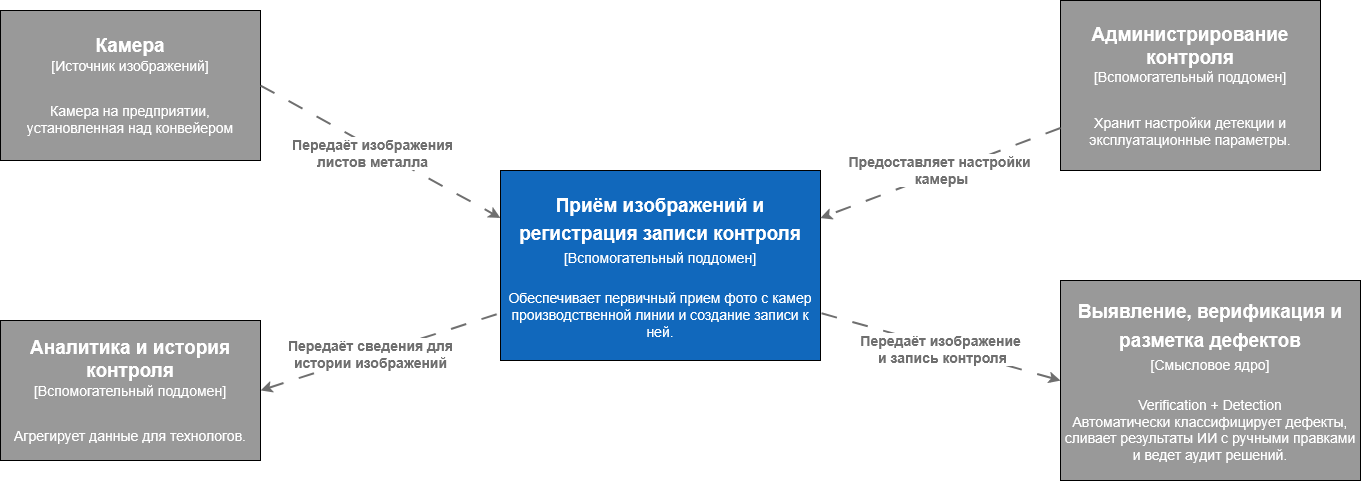

The diagram above was exported from draw.io. Its source (the exported page's mxGraphModel, read from the mxfile embedded in the PNG):
<mxGraphModel dx="1489" dy="776" grid="1" gridSize="10" guides="1" tooltips="1" connect="1" arrows="1" fold="1" page="1" pageScale="1" pageWidth="827" pageHeight="1169" math="0" shadow="0">
  <root>
    <mxCell id="0" />
    <mxCell id="1" parent="0" />
    <mxCell id="DUISDrTE71scEXZoqOZL-1" parent="1" style="rounded=0;whiteSpace=wrap;html=1;fillColor=light-dark(#1168BC,#1168BC);" value="&lt;div&gt;&lt;font style=&quot;font-size: 19px;&quot; face=&quot;Helvetica&quot;&gt;&lt;span style=&quot;line-height: 150%;&quot;&gt;&lt;span style=&quot;color: rgb(255, 255, 255);&quot;&gt;&lt;b&gt;Приём изображений и регистрация записи контроля&lt;/b&gt;&lt;/span&gt;&lt;/span&gt;&lt;/font&gt;&lt;/div&gt;&lt;div&gt;&lt;font style=&quot;font-size: 14px;&quot; face=&quot;Helvetica&quot;&gt;&lt;span style=&quot;line-height: 150%;&quot;&gt;&lt;span style=&quot;color: rgb(255, 255, 255);&quot;&gt;[Вспомогательный поддомен]&lt;/span&gt;&lt;/span&gt;&lt;/font&gt;&lt;/div&gt;&lt;div&gt;&lt;font style=&quot;font-size: 14px;&quot; face=&quot;Helvetica&quot;&gt;&lt;span style=&quot;line-height: 150%;&quot;&gt;&lt;span style=&quot;color: rgb(255, 255, 255);&quot;&gt;&lt;br&gt;&lt;/span&gt;&lt;/span&gt;&lt;/font&gt;&lt;/div&gt;&lt;div&gt;&lt;span style=&quot;color: light-dark(rgb(255, 255, 255), rgb(255, 255, 255));&quot;&gt;&lt;font style=&quot;font-size: 14px;&quot;&gt;Обеспечивает первичный прием фото с камер производственной линии и создание записи к ней.&lt;/font&gt;&lt;/span&gt;&lt;/div&gt;" vertex="1">
      <mxGeometry height="190" width="320" x="640" y="530" as="geometry" />
    </mxCell>
    <mxCell id="DUISDrTE71scEXZoqOZL-5" parent="1" style="rounded=0;whiteSpace=wrap;html=1;fillColor=light-dark(#999999,#1168BC);" value="&lt;div&gt;&lt;font style=&quot;font-size: 19px;&quot; face=&quot;Helvetica&quot;&gt;&lt;span style=&quot;line-height: 150%;&quot;&gt;&lt;span style=&quot;color: rgb(255, 255, 255);&quot;&gt;&lt;b&gt;Выявление, верификация и разметка дефектов&lt;/b&gt;&lt;/span&gt;&lt;/span&gt;&lt;/font&gt;&lt;/div&gt;&lt;div&gt;&lt;font style=&quot;font-size: 14px;&quot; face=&quot;Helvetica&quot;&gt;&lt;span style=&quot;line-height: 150%;&quot;&gt;&lt;span style=&quot;color: rgb(255, 255, 255);&quot;&gt;[Смысловое ядро]&lt;/span&gt;&lt;/span&gt;&lt;/font&gt;&lt;/div&gt;&lt;div&gt;&lt;font style=&quot;font-size: 14px;&quot; face=&quot;Helvetica&quot;&gt;&lt;span style=&quot;line-height: 150%;&quot;&gt;&lt;span style=&quot;color: rgb(255, 255, 255);&quot;&gt;&lt;br&gt;&lt;/span&gt;&lt;/span&gt;&lt;/font&gt;&lt;/div&gt;&lt;div&gt;&lt;font style=&quot;color: rgb(255, 255, 255); font-size: 14px;&quot; face=&quot;Helvetica&quot;&gt;Verification + Detection&lt;/font&gt;&lt;/div&gt;&lt;div&gt;&lt;font style=&quot;color: rgb(255, 255, 255); font-size: 14px;&quot; face=&quot;Helvetica&quot;&gt;Автоматически классифицирует дефекты, сливает результаты ИИ с ручными правками и ведет аудит решений.&lt;/font&gt;&lt;/div&gt;" vertex="1">
      <mxGeometry height="200" width="300" x="1200" y="640" as="geometry" />
    </mxCell>
    <mxCell id="DUISDrTE71scEXZoqOZL-6" parent="1" style="rounded=0;whiteSpace=wrap;html=1;fillColor=light-dark(#999999,#1168BC);" value="&lt;div&gt;&lt;font style=&quot;color: rgb(255, 255, 255); font-size: 19px;&quot;&gt;&lt;span style=&quot;color: rgb(255, 255, 255);&quot;&gt;&lt;b&gt;Аналитика и история контроля&lt;/b&gt;&lt;/span&gt;&lt;/font&gt;&lt;/div&gt;&lt;div&gt;&lt;font style=&quot;font-size: 14px;&quot;&gt;&lt;span style=&quot;color: rgb(255, 255, 255);&quot;&gt;&lt;font&gt;[Вспомогательный поддомен]&lt;/font&gt;&lt;/span&gt;&lt;/font&gt;&lt;/div&gt;&lt;div&gt;&lt;br&gt;&lt;/div&gt;&lt;div&gt;&lt;br&gt;&lt;/div&gt;&lt;div&gt;&lt;span style=&quot;color: light-dark(rgb(255, 255, 255), rgb(255, 255, 255));&quot;&gt;&lt;font style=&quot;font-size: 14px;&quot;&gt;Агрегирует данные для технологов.&lt;/font&gt;&lt;/span&gt;&lt;/div&gt;" vertex="1">
      <mxGeometry height="140" width="260" x="140" y="680" as="geometry" />
    </mxCell>
    <mxCell id="DUISDrTE71scEXZoqOZL-7" parent="1" style="rounded=0;whiteSpace=wrap;html=1;fillColor=light-dark(#999999,#1168BC);" value="&lt;div&gt;&lt;font style=&quot;color: rgb(255, 255, 255); font-size: 19px;&quot;&gt;&lt;span style=&quot;color: rgb(255, 255, 255);&quot;&gt;&lt;b&gt;Камера&lt;/b&gt;&lt;/span&gt;&lt;/font&gt;&lt;/div&gt;&lt;div&gt;&lt;font style=&quot;font-size: 14px;&quot;&gt;&lt;span style=&quot;color: rgb(255, 255, 255);&quot;&gt;&lt;font&gt;[Источник изображений]&lt;/font&gt;&lt;/span&gt;&lt;/font&gt;&lt;/div&gt;&lt;div&gt;&lt;br&gt;&lt;/div&gt;&lt;div&gt;&lt;br&gt;&lt;/div&gt;&lt;div&gt;&lt;span style=&quot;color: light-dark(rgb(255, 255, 255), rgb(255, 255, 255));&quot;&gt;&lt;font style=&quot;font-size: 14px;&quot;&gt;Камера на предприятии, установленная над конвейером&lt;/font&gt;&lt;/span&gt;&lt;/div&gt;" vertex="1">
      <mxGeometry height="150" width="260" x="140" y="370" as="geometry" />
    </mxCell>
    <mxCell id="DUISDrTE71scEXZoqOZL-8" parent="1" style="rounded=0;whiteSpace=wrap;html=1;fillColor=light-dark(#999999,#1168BC);" value="&lt;div&gt;&lt;font style=&quot;color: rgb(255, 255, 255); font-size: 19px;&quot;&gt;&lt;span style=&quot;color: rgb(255, 255, 255);&quot;&gt;&lt;b&gt;Администрирование контроля&lt;/b&gt;&lt;/span&gt;&lt;/font&gt;&lt;/div&gt;&lt;div&gt;&lt;font style=&quot;font-size: 14px;&quot;&gt;&lt;span style=&quot;color: rgb(255, 255, 255);&quot;&gt;&lt;font&gt;[Вспомогательный поддомен]&lt;/font&gt;&lt;/span&gt;&lt;/font&gt;&lt;/div&gt;&lt;div&gt;&lt;br&gt;&lt;/div&gt;&lt;div&gt;&lt;br&gt;&lt;/div&gt;&lt;div&gt;&lt;span style=&quot;color: light-dark(rgb(255, 255, 255), rgb(255, 255, 255));&quot;&gt;&lt;font style=&quot;font-size: 14px;&quot;&gt;Хранит настройки детекции и эксплуатационные параметры.&lt;/font&gt;&lt;/span&gt;&lt;/div&gt;" vertex="1">
      <mxGeometry height="170" width="260" x="1200" y="360" as="geometry" />
    </mxCell>
    <mxCell id="DUISDrTE71scEXZoqOZL-9" edge="1" parent="1" source="DUISDrTE71scEXZoqOZL-5" style="rounded=0;orthogonalLoop=1;jettySize=auto;html=1;exitX=0;exitY=0.5;exitDx=0;exitDy=0;entryX=1;entryY=0.75;entryDx=0;entryDy=0;startSize=6;strokeWidth=2;dashed=1;dashPattern=8 8;strokeColor=#6F6F6F;endArrow=none;endFill=0;startArrow=classic;startFill=1;" target="DUISDrTE71scEXZoqOZL-1">
      <mxGeometry relative="1" as="geometry">
        <mxPoint x="1070" y="590" as="sourcePoint" />
        <mxPoint x="1070" y="760" as="targetPoint" />
      </mxGeometry>
    </mxCell>
    <mxCell id="DUISDrTE71scEXZoqOZL-10" connectable="0" parent="DUISDrTE71scEXZoqOZL-9" style="edgeLabel;html=1;align=center;verticalAlign=middle;resizable=0;points=[];fontColor=#6F6F6F;" value="&lt;div&gt;&lt;b&gt;&lt;font style=&quot;font-size: 14px;&quot;&gt;Передаёт изображение&amp;nbsp;&lt;br&gt;и запись контроля&lt;/font&gt;&lt;/b&gt;&lt;/div&gt;" vertex="1">
      <mxGeometry relative="1" x="-0.0122" y="2" as="geometry">
        <mxPoint as="offset" />
      </mxGeometry>
    </mxCell>
    <mxCell id="DUISDrTE71scEXZoqOZL-11" edge="1" parent="1" source="DUISDrTE71scEXZoqOZL-6" style="rounded=0;orthogonalLoop=1;jettySize=auto;html=1;entryX=0;entryY=0.75;entryDx=0;entryDy=0;startSize=6;strokeWidth=2;dashed=1;dashPattern=8 8;strokeColor=#6F6F6F;exitX=1;exitY=0.5;exitDx=0;exitDy=0;endArrow=none;endFill=0;startArrow=classic;startFill=1;" target="DUISDrTE71scEXZoqOZL-1">
      <mxGeometry relative="1" as="geometry">
        <mxPoint x="420" y="770" as="sourcePoint" />
        <mxPoint x="330" y="890" as="targetPoint" />
      </mxGeometry>
    </mxCell>
    <mxCell id="DUISDrTE71scEXZoqOZL-12" connectable="0" parent="DUISDrTE71scEXZoqOZL-11" style="edgeLabel;html=1;align=center;verticalAlign=middle;resizable=0;points=[];fontColor=#6F6F6F;" value="&lt;div&gt;&lt;b&gt;&lt;font style=&quot;font-size: 14px;&quot;&gt;Передаёт сведения для&lt;br&gt;истории изображений&lt;/font&gt;&lt;/b&gt;&lt;/div&gt;" vertex="1">
      <mxGeometry relative="1" x="-0.0122" y="2" as="geometry">
        <mxPoint x="-8" y="3" as="offset" />
      </mxGeometry>
    </mxCell>
    <mxCell id="DUISDrTE71scEXZoqOZL-13" edge="1" parent="1" source="DUISDrTE71scEXZoqOZL-7" style="rounded=0;orthogonalLoop=1;jettySize=auto;html=1;exitX=1;exitY=0.5;exitDx=0;exitDy=0;entryX=0;entryY=0.25;entryDx=0;entryDy=0;startSize=6;strokeWidth=2;dashed=1;dashPattern=8 8;strokeColor=#6F6F6F;" target="DUISDrTE71scEXZoqOZL-1">
      <mxGeometry relative="1" as="geometry">
        <mxPoint x="610" y="782" as="sourcePoint" />
        <mxPoint x="870" y="690" as="targetPoint" />
      </mxGeometry>
    </mxCell>
    <mxCell id="DUISDrTE71scEXZoqOZL-14" connectable="0" parent="DUISDrTE71scEXZoqOZL-13" style="edgeLabel;html=1;align=center;verticalAlign=middle;resizable=0;points=[];fontColor=#6F6F6F;" value="&lt;div&gt;&lt;b&gt;&lt;font style=&quot;font-size: 14px;&quot;&gt;Передаёт изображения&lt;br&gt;листов металла&lt;/font&gt;&lt;/b&gt;&lt;/div&gt;" vertex="1">
      <mxGeometry relative="1" x="-0.0122" y="2" as="geometry">
        <mxPoint x="-8" y="3" as="offset" />
      </mxGeometry>
    </mxCell>
    <mxCell id="DUISDrTE71scEXZoqOZL-15" edge="1" parent="1" source="DUISDrTE71scEXZoqOZL-8" style="rounded=0;orthogonalLoop=1;jettySize=auto;html=1;exitX=0;exitY=0.75;exitDx=0;exitDy=0;startSize=6;strokeWidth=2;dashed=1;dashPattern=8 8;strokeColor=#6F6F6F;entryX=1;entryY=0.25;entryDx=0;entryDy=0;fontStyle=1" target="DUISDrTE71scEXZoqOZL-1">
      <mxGeometry relative="1" as="geometry">
        <mxPoint x="1120" y="430" as="sourcePoint" />
        <mxPoint x="1405" y="532" as="targetPoint" />
      </mxGeometry>
    </mxCell>
    <mxCell id="DUISDrTE71scEXZoqOZL-16" connectable="0" parent="DUISDrTE71scEXZoqOZL-15" style="edgeLabel;html=1;align=center;verticalAlign=middle;resizable=0;points=[];" value="&lt;font style=&quot;color: rgb(111, 111, 111); font-size: 14px;&quot;&gt;&lt;b&gt;Предоставляет настройки&amp;nbsp;&lt;br&gt;камеры&lt;/b&gt;&lt;/font&gt;" vertex="1">
      <mxGeometry relative="1" x="-0.1059" as="geometry">
        <mxPoint x="-13" y="2" as="offset" />
      </mxGeometry>
    </mxCell>
  </root>
</mxGraphModel>